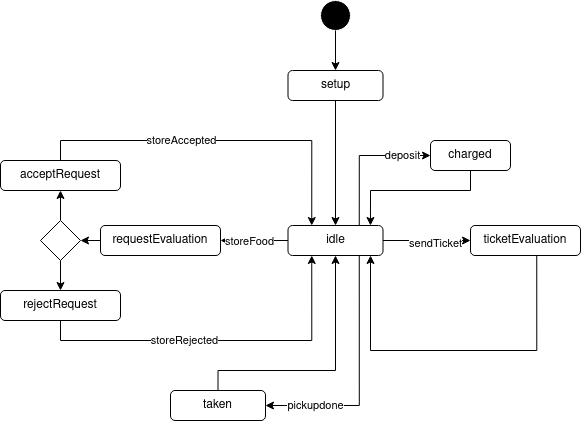

The diagram above was exported from draw.io. Its source (the exported page's mxGraphModel, read from the mxfile embedded in the PNG):
<mxGraphModel dx="683" dy="370" grid="1" gridSize="10" guides="1" tooltips="1" connect="1" arrows="1" fold="1" page="1" pageScale="1" pageWidth="827" pageHeight="1169" background="#FFFFFF" math="0" shadow="0">
  <root>
    <mxCell id="0" />
    <mxCell id="1" parent="0" />
    <mxCell id="cjToLsPnEBZKVCT3rple-3" value="" style="ellipse;whiteSpace=wrap;html=1;aspect=fixed;fillColor=#000000;strokeColor=#FFFFFF;" parent="1" vertex="1">
      <mxGeometry x="330" y="130" width="30" height="30" as="geometry" />
    </mxCell>
    <mxCell id="cjToLsPnEBZKVCT3rple-4" value="" style="endArrow=classic;html=1;rounded=0;exitX=0.5;exitY=1;exitDx=0;exitDy=0;strokeColor=#000000;" parent="1" source="cjToLsPnEBZKVCT3rple-3" edge="1">
      <mxGeometry width="50" height="50" relative="1" as="geometry">
        <mxPoint x="350" y="220" as="sourcePoint" />
        <mxPoint x="345" y="200" as="targetPoint" />
      </mxGeometry>
    </mxCell>
    <mxCell id="cjToLsPnEBZKVCT3rple-5" value="&lt;font&gt;setup&lt;/font&gt;" style="rounded=1;whiteSpace=wrap;html=1;fillColor=#FFFFFF;strokeColor=#000000;fontColor=#000000;" parent="1" vertex="1">
      <mxGeometry x="297.5" y="200" width="95" height="30" as="geometry" />
    </mxCell>
    <mxCell id="cjToLsPnEBZKVCT3rple-6" value="" style="endArrow=classic;html=1;rounded=0;strokeColor=#000000;entryX=0.5;entryY=0;entryDx=0;entryDy=0;exitX=0.5;exitY=1;exitDx=0;exitDy=0;" parent="1" source="cjToLsPnEBZKVCT3rple-5" target="cjToLsPnEBZKVCT3rple-7" edge="1">
      <mxGeometry width="50" height="50" relative="1" as="geometry">
        <mxPoint x="345" y="230" as="sourcePoint" />
        <mxPoint x="345" y="210" as="targetPoint" />
      </mxGeometry>
    </mxCell>
    <mxCell id="cjToLsPnEBZKVCT3rple-42" style="edgeStyle=orthogonalEdgeStyle;rounded=0;orthogonalLoop=1;jettySize=auto;html=1;exitX=0.75;exitY=0;exitDx=0;exitDy=0;entryX=0;entryY=0.5;entryDx=0;entryDy=0;" parent="1" source="cjToLsPnEBZKVCT3rple-7" target="cjToLsPnEBZKVCT3rple-44" edge="1">
      <mxGeometry relative="1" as="geometry">
        <mxPoint x="480" y="285" as="targetPoint" />
        <mxPoint x="368.7499999999998" y="365" as="sourcePoint" />
        <Array as="points">
          <mxPoint x="369" y="285" />
        </Array>
      </mxGeometry>
    </mxCell>
    <mxCell id="cjToLsPnEBZKVCT3rple-43" value="deposit" style="edgeLabel;html=1;align=center;verticalAlign=middle;resizable=0;points=[];" parent="cjToLsPnEBZKVCT3rple-42" vertex="1" connectable="0">
      <mxGeometry x="0.3335" y="2" relative="1" as="geometry">
        <mxPoint x="19" y="2" as="offset" />
      </mxGeometry>
    </mxCell>
    <mxCell id="cjToLsPnEBZKVCT3rple-47" style="edgeStyle=orthogonalEdgeStyle;rounded=0;orthogonalLoop=1;jettySize=auto;html=1;exitX=0.75;exitY=1;exitDx=0;exitDy=0;entryX=1;entryY=0.5;entryDx=0;entryDy=0;" parent="1" source="cjToLsPnEBZKVCT3rple-7" target="cjToLsPnEBZKVCT3rple-46" edge="1">
      <mxGeometry relative="1" as="geometry">
        <mxPoint x="350" y="550" as="targetPoint" />
        <Array as="points">
          <mxPoint x="369" y="535" />
        </Array>
      </mxGeometry>
    </mxCell>
    <mxCell id="cjToLsPnEBZKVCT3rple-48" value="pickupdone" style="edgeLabel;html=1;align=center;verticalAlign=middle;resizable=0;points=[];" parent="cjToLsPnEBZKVCT3rple-47" vertex="1" connectable="0">
      <mxGeometry x="0.6633" y="-2" relative="1" as="geometry">
        <mxPoint x="9" y="2" as="offset" />
      </mxGeometry>
    </mxCell>
    <mxCell id="BSXn8_YuP-FKHJD0j2s5-3" style="edgeStyle=orthogonalEdgeStyle;rounded=0;orthogonalLoop=1;jettySize=auto;html=1;exitX=0;exitY=0.5;exitDx=0;exitDy=0;" edge="1" parent="1" source="cjToLsPnEBZKVCT3rple-7" target="BSXn8_YuP-FKHJD0j2s5-1">
      <mxGeometry relative="1" as="geometry" />
    </mxCell>
    <mxCell id="BSXn8_YuP-FKHJD0j2s5-4" value="&lt;div&gt;storeFood&lt;/div&gt;" style="edgeLabel;html=1;align=center;verticalAlign=middle;resizable=0;points=[];" vertex="1" connectable="0" parent="BSXn8_YuP-FKHJD0j2s5-3">
      <mxGeometry x="0.1407" y="1" relative="1" as="geometry">
        <mxPoint as="offset" />
      </mxGeometry>
    </mxCell>
    <mxCell id="BSXn8_YuP-FKHJD0j2s5-6" style="edgeStyle=orthogonalEdgeStyle;rounded=0;orthogonalLoop=1;jettySize=auto;html=1;exitX=1;exitY=0.5;exitDx=0;exitDy=0;" edge="1" parent="1" source="cjToLsPnEBZKVCT3rple-7" target="BSXn8_YuP-FKHJD0j2s5-5">
      <mxGeometry relative="1" as="geometry" />
    </mxCell>
    <mxCell id="BSXn8_YuP-FKHJD0j2s5-8" value="sendTicket" style="edgeLabel;html=1;align=center;verticalAlign=middle;resizable=0;points=[];" vertex="1" connectable="0" parent="BSXn8_YuP-FKHJD0j2s5-6">
      <mxGeometry x="0.2" y="-3" relative="1" as="geometry">
        <mxPoint as="offset" />
      </mxGeometry>
    </mxCell>
    <mxCell id="cjToLsPnEBZKVCT3rple-7" value="&lt;font&gt;idle&lt;/font&gt;" style="rounded=1;whiteSpace=wrap;html=1;fillColor=#FFFFFF;strokeColor=#000000;fontColor=#000000;" parent="1" vertex="1">
      <mxGeometry x="297.5" y="355" width="95" height="30" as="geometry" />
    </mxCell>
    <mxCell id="cjToLsPnEBZKVCT3rple-18" style="edgeStyle=orthogonalEdgeStyle;rounded=0;orthogonalLoop=1;jettySize=auto;html=1;exitX=0.5;exitY=0;exitDx=0;exitDy=0;entryX=0.25;entryY=0;entryDx=0;entryDy=0;" parent="1" source="cjToLsPnEBZKVCT3rple-14" target="cjToLsPnEBZKVCT3rple-7" edge="1">
      <mxGeometry relative="1" as="geometry" />
    </mxCell>
    <mxCell id="cjToLsPnEBZKVCT3rple-19" value="storeAccepted" style="edgeLabel;html=1;align=center;verticalAlign=middle;resizable=0;points=[];" parent="cjToLsPnEBZKVCT3rple-18" vertex="1" connectable="0">
      <mxGeometry x="-0.2116" relative="1" as="geometry">
        <mxPoint as="offset" />
      </mxGeometry>
    </mxCell>
    <mxCell id="cjToLsPnEBZKVCT3rple-14" value="&lt;font&gt;acceptRequest&lt;/font&gt;" style="rounded=1;whiteSpace=wrap;html=1;fillColor=#FFFFFF;strokeColor=#000000;fontColor=#000000;" parent="1" vertex="1">
      <mxGeometry x="10" y="290" width="120" height="30" as="geometry" />
    </mxCell>
    <mxCell id="cjToLsPnEBZKVCT3rple-20" style="edgeStyle=orthogonalEdgeStyle;rounded=0;orthogonalLoop=1;jettySize=auto;html=1;exitX=0.5;exitY=1;exitDx=0;exitDy=0;entryX=0.25;entryY=1;entryDx=0;entryDy=0;" parent="1" source="cjToLsPnEBZKVCT3rple-15" target="cjToLsPnEBZKVCT3rple-7" edge="1">
      <mxGeometry relative="1" as="geometry" />
    </mxCell>
    <mxCell id="cjToLsPnEBZKVCT3rple-21" value="storeRejected" style="edgeLabel;html=1;align=center;verticalAlign=middle;resizable=0;points=[];" parent="cjToLsPnEBZKVCT3rple-20" vertex="1" connectable="0">
      <mxGeometry x="-0.1948" relative="1" as="geometry">
        <mxPoint as="offset" />
      </mxGeometry>
    </mxCell>
    <mxCell id="cjToLsPnEBZKVCT3rple-15" value="&lt;font&gt;rejectRequest&lt;/font&gt;" style="rounded=1;whiteSpace=wrap;html=1;fillColor=#FFFFFF;strokeColor=#000000;fontColor=#000000;" parent="1" vertex="1">
      <mxGeometry x="10" y="420" width="120" height="30" as="geometry" />
    </mxCell>
    <mxCell id="cjToLsPnEBZKVCT3rple-45" style="edgeStyle=orthogonalEdgeStyle;rounded=0;orthogonalLoop=1;jettySize=auto;html=1;exitX=0.5;exitY=1;exitDx=0;exitDy=0;entryX=0.868;entryY=0;entryDx=0;entryDy=0;entryPerimeter=0;" parent="1" source="cjToLsPnEBZKVCT3rple-44" target="cjToLsPnEBZKVCT3rple-7" edge="1">
      <mxGeometry relative="1" as="geometry">
        <Array as="points">
          <mxPoint x="480" y="320" />
          <mxPoint x="380" y="320" />
        </Array>
      </mxGeometry>
    </mxCell>
    <mxCell id="cjToLsPnEBZKVCT3rple-44" value="&lt;font&gt;charged&lt;/font&gt;" style="rounded=1;whiteSpace=wrap;html=1;fillColor=#FFFFFF;strokeColor=#000000;fontColor=#000000;" parent="1" vertex="1">
      <mxGeometry x="440" y="270" width="80" height="30" as="geometry" />
    </mxCell>
    <mxCell id="cjToLsPnEBZKVCT3rple-49" style="edgeStyle=orthogonalEdgeStyle;rounded=0;orthogonalLoop=1;jettySize=auto;html=1;exitX=0.5;exitY=0;exitDx=0;exitDy=0;entryX=0.5;entryY=1;entryDx=0;entryDy=0;" parent="1" source="cjToLsPnEBZKVCT3rple-46" target="cjToLsPnEBZKVCT3rple-7" edge="1">
      <mxGeometry relative="1" as="geometry">
        <Array as="points">
          <mxPoint x="228" y="500" />
          <mxPoint x="345" y="500" />
        </Array>
      </mxGeometry>
    </mxCell>
    <mxCell id="cjToLsPnEBZKVCT3rple-46" value="taken" style="rounded=1;whiteSpace=wrap;html=1;fillColor=#FFFFFF;strokeColor=#000000;fontColor=#000000;" parent="1" vertex="1">
      <mxGeometry x="180" y="520" width="95" height="30" as="geometry" />
    </mxCell>
    <mxCell id="BSXn8_YuP-FKHJD0j2s5-10" style="edgeStyle=orthogonalEdgeStyle;rounded=0;orthogonalLoop=1;jettySize=auto;html=1;exitX=0;exitY=0.5;exitDx=0;exitDy=0;entryX=1;entryY=0.5;entryDx=0;entryDy=0;" edge="1" parent="1" source="BSXn8_YuP-FKHJD0j2s5-1" target="BSXn8_YuP-FKHJD0j2s5-9">
      <mxGeometry relative="1" as="geometry" />
    </mxCell>
    <mxCell id="BSXn8_YuP-FKHJD0j2s5-1" value="requestEvaluation" style="rounded=1;whiteSpace=wrap;html=1;fillColor=#FFFFFF;strokeColor=#000000;fontColor=#000000;" vertex="1" parent="1">
      <mxGeometry x="110" y="355" width="120" height="30" as="geometry" />
    </mxCell>
    <mxCell id="BSXn8_YuP-FKHJD0j2s5-7" style="edgeStyle=orthogonalEdgeStyle;rounded=0;orthogonalLoop=1;jettySize=auto;html=1;exitX=0.5;exitY=1;exitDx=0;exitDy=0;entryX=0.75;entryY=1;entryDx=0;entryDy=0;" edge="1" parent="1">
      <mxGeometry relative="1" as="geometry">
        <mxPoint x="546.25" y="385" as="sourcePoint" />
        <mxPoint x="380" y="385" as="targetPoint" />
        <Array as="points">
          <mxPoint x="546.25" y="480" />
          <mxPoint x="380.25" y="480" />
        </Array>
      </mxGeometry>
    </mxCell>
    <mxCell id="BSXn8_YuP-FKHJD0j2s5-5" value="ticketEvaluation" style="rounded=1;whiteSpace=wrap;html=1;fillColor=#FFFFFF;strokeColor=#000000;fontColor=#000000;" vertex="1" parent="1">
      <mxGeometry x="480" y="355" width="110" height="30" as="geometry" />
    </mxCell>
    <mxCell id="BSXn8_YuP-FKHJD0j2s5-11" style="edgeStyle=orthogonalEdgeStyle;rounded=0;orthogonalLoop=1;jettySize=auto;html=1;exitX=0.5;exitY=0;exitDx=0;exitDy=0;entryX=0.5;entryY=1;entryDx=0;entryDy=0;" edge="1" parent="1" source="BSXn8_YuP-FKHJD0j2s5-9" target="cjToLsPnEBZKVCT3rple-14">
      <mxGeometry relative="1" as="geometry" />
    </mxCell>
    <mxCell id="BSXn8_YuP-FKHJD0j2s5-12" style="edgeStyle=orthogonalEdgeStyle;rounded=0;orthogonalLoop=1;jettySize=auto;html=1;exitX=0.5;exitY=1;exitDx=0;exitDy=0;entryX=0.5;entryY=0;entryDx=0;entryDy=0;" edge="1" parent="1" source="BSXn8_YuP-FKHJD0j2s5-9" target="cjToLsPnEBZKVCT3rple-15">
      <mxGeometry relative="1" as="geometry" />
    </mxCell>
    <mxCell id="BSXn8_YuP-FKHJD0j2s5-9" value="" style="rhombus;whiteSpace=wrap;html=1;" vertex="1" parent="1">
      <mxGeometry x="50" y="350" width="40" height="40" as="geometry" />
    </mxCell>
  </root>
</mxGraphModel>